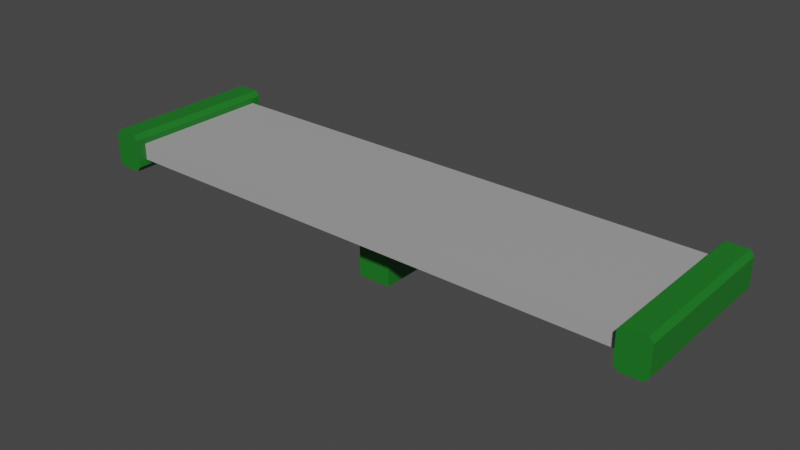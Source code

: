 # Source: WingsKart1.blend  (saved by Blender 2.90.8; exported with 4.5.12 LTS)
import bpy
from mathutils import Matrix  # noqa: F401  (used for matrix-valued properties, if any)

bpy.ops.wm.read_factory_settings(use_empty=True)
scene = bpy.context.scene
scene.name = 'Scene'

# ---- collections
col_collection = bpy.data.collections.new('Collection'); scene.collection.children.link(col_collection)

# ---- materials (node trees are filled in below, after node groups)
mat_gray_wingskart1 = bpy.data.materials.new('Gray_WingsKart1')
mat_gray_wingskart1.use_transparent_shadow = False
mat_green_wingskart1 = bpy.data.materials.new('Green_WingsKart1')
mat_green_wingskart1.use_transparent_shadow = False

# ---- material node trees
mat_gray_wingskart1.use_nodes = True; mat_gray_wingskart1.node_tree.nodes.clear()
_N = mat_gray_wingskart1.node_tree.nodes; _L = mat_gray_wingskart1.node_tree.links
n0 = _N.new('ShaderNodeBsdfPrincipled'); n0.name = 'Principled BSDF'; n0.location = (10, 300)
n0.distribution = 'GGX'
n0.subsurface_method = 'BURLEY'
n0.inputs[0].default_value = (0.3844, 0.3844, 0.3844, 1.0)
n0.inputs[3].default_value = 1.45
n0.inputs[27].default_value = (0.0, 0.0, 0.0, 1.0)
n0.inputs[28].default_value = 1.0
n1 = _N.new('ShaderNodeOutputMaterial'); n1.name = 'Material Output'; n1.location = (300, 300)
_L.new(n0.outputs[0], n1.inputs[0])
n1.is_active_output = True
mat_green_wingskart1.use_nodes = True; mat_green_wingskart1.node_tree.nodes.clear()
_N = mat_green_wingskart1.node_tree.nodes; _L = mat_green_wingskart1.node_tree.links
n0 = _N.new('ShaderNodeBsdfPrincipled'); n0.name = 'Principled BSDF'; n0.location = (10, 300)
n0.distribution = 'GGX'
n0.subsurface_method = 'BURLEY'
n0.inputs[0].default_value = (0.01126, 0.1789, 0.01686, 1.0)
n0.inputs[3].default_value = 1.45
n0.inputs[27].default_value = (0.0, 0.0, 0.0, 1.0)
n0.inputs[28].default_value = 1.0
n1 = _N.new('ShaderNodeOutputMaterial'); n1.name = 'Material Output'; n1.location = (300, 300)
_L.new(n0.outputs[0], n1.inputs[0])
n1.is_active_output = True

# ---- world
world_world = bpy.data.worlds.new('World'); scene.world = world_world
world_world.use_nodes = True; world_world.node_tree.nodes.clear()
_N = world_world.node_tree.nodes; _L = world_world.node_tree.links
n0 = _N.new('ShaderNodeOutputWorld'); n0.name = 'World Output'; n0.location = (300, 300)
n1 = _N.new('ShaderNodeBackground'); n1.name = 'Background'; n1.location = (10, 300)
n1.inputs[0].default_value = (0.05088, 0.05088, 0.05088, 1.0)
_L.new(n1.outputs[0], n0.inputs[0])
n0.is_active_output = True
world_world.color = (0.05088, 0.05088, 0.05088)
world_world.use_sun_shadow = False
world_world.sun_shadow_jitter_overblur = 0.0

# ---- meshes
me_cube_003 = bpy.data.meshes.new('Cube.003')
me_cube_003.from_pydata([(-3.702, -0.9492, -0.04289), (-3.702, -0.9492, 0.1791), (-3.702, 0.9492, -0.04289), (-3.702, 0.9492, 0.1791), (3.702, -0.9492, -0.04289), (3.702, -0.9492, 0.1791), (3.702, 0.9492, -0.04289), (3.702, 0.9492, 0.1791), (3.485, -1.071, -0.1175), (3.538, -1.071, -0.1862), (3.538, -1.071, 0.3224), (3.485, -1.071, 0.2537), (3.538, 1.071, -0.1862), (3.485, 1.071, -0.1175), (3.485, 1.071, 0.2537), (3.538, 1.071, 0.3224), (3.822, -1.071, -0.1862), (3.874, -1.071, -0.1175), (3.874, -1.071, 0.2537), (3.822, -1.071, 0.3224), (3.874, 1.071, -0.1175), (3.822, 1.071, -0.1862), (3.822, 1.071, 0.3224), (3.874, 1.071, 0.2537), (-3.485, -1.071, -0.1175), (-3.538, -1.071, -0.1862), (-3.538, -1.071, 0.3224), (-3.485, -1.071, 0.2537), (-3.538, 1.071, -0.1862), (-3.485, 1.071, -0.1175), (-3.485, 1.071, 0.2537), (-3.538, 1.071, 0.3224), (-3.822, -1.071, -0.1862), (-3.874, -1.071, -0.1175), (-3.874, -1.071, 0.2537), (-3.822, -1.071, 0.3224), (-3.874, 1.071, -0.1175), (-3.822, 1.071, -0.1862), (-3.822, 1.071, 0.3224), (-3.874, 1.071, 0.2537), (-0.2193, -0.4749, -0.7815), (-0.2193, -0.4749, 0.1006), (-0.2193, 0.4749, -0.7815), (-0.2193, 0.4749, 0.1006), (0.2193, -0.4749, -0.7815), (0.2193, -0.4749, 0.1006), (0.2193, 0.4749, -0.7815), (0.2193, 0.4749, 0.1006)], [], [(0, 1, 3, 2), (6, 7, 5, 4), (2, 3, 7, 6), (4, 5, 1, 0), (2, 6, 4, 0), (7, 3, 1, 5), (16, 17, 18, 19, 10, 11, 8, 9), (20, 23, 18, 17), (22, 15, 10, 19), (8, 11, 14, 13), (12, 13, 14, 15, 22, 23, 20, 21), (12, 9, 8, 13), (10, 15, 14, 11), (16, 21, 20, 17), (22, 19, 18, 23), (12, 21, 16, 9), (32, 25, 24, 27, 26, 35, 34, 33), (36, 33, 34, 39), (38, 35, 26, 31), (24, 29, 30, 27), (28, 37, 36, 39, 38, 31, 30, 29), (28, 29, 24, 25), (26, 27, 30, 31), (32, 33, 36, 37), (38, 39, 34, 35), (28, 25, 32, 37), (40, 41, 43, 42), (42, 43, 47, 46), (46, 47, 45, 44), (44, 45, 41, 40), (42, 46, 44, 40), (47, 43, 41, 45)])
me_cube_003.polygons.foreach_set('material_index', [0, 0, 0, 0, 0, 0, 1, 1, 1, 1, 1, 1, 1, 1, 1, 1, 1, 1, 1, 1, 1, 1, 1, 1, 1, 1, 1, 1, 1, 1, 1, 1])
_uv = me_cube_003.uv_layers.new(name='UVMap')
_uv.uv.foreach_set('vector', [0.375, 0.0, 0.625, 0.0, 0.625, 0.25, 0.375, 0.25, 0.375, 0.5, 0.625, 0.5, 0.625, 0.75, 0.375, 0.75, 0.375, 0.25, 0.625, 0.25, 0.625, 0.5, 0.375, 0.5, 0.375, 0.75, 0.625, 0.75, 0.625, 1.0, 0.375, 1.0, 0.125, 0.5, 0.375, 0.5, 0.375, 0.75, 0.125, 0.75, 0.625, 0.5, 0.875, 0.5, 0.875, 0.75, 0.625, 0.75, 0.375, 0.7838, 0.4088, 0.75, 0.5912, 0.75, 0.625, 0.7838, 0.625, 0.9662, 0.5912, 1.0, 0.4088, 1.0, 0.375, 0.9662, 0.4088, 0.5, 0.5912, 0.5, 0.5912, 0.75, 0.4088, 0.75, 0.6588, 0.5, 0.8412, 0.5, 0.8412, 0.75, 0.6588, 0.75, 0.4088, 0.0, 0.5912, 0.0, 0.5912, 0.25, 0.4088, 0.25, 0.375, 0.2838, 0.4088, 0.25, 0.5912, 0.25, 0.625, 0.2838, 0.625, 0.4662, 0.5912, 0.5, 0.4088, 0.5, 0.375, 0.4662, 0.1588, 0.5, 0.1588, 0.75, 0.125, 0.75, 0.125, 0.5, 0.625, 0.0, 0.625, 0.25, 0.5912, 0.25, 0.5912, 0.0, 0.3412, 0.75, 0.3412, 0.5, 0.4088, 0.5, 0.4088, 0.75, 0.6588, 0.5, 0.6588, 0.75, 0.5912, 0.75, 0.5912, 0.5, 0.1588, 0.5, 0.3412, 0.5, 0.3412, 0.75, 0.1588, 0.75, 0.375, 0.7838, 0.375, 0.9662, 0.4088, 1.0, 0.5912, 1.0, 0.625, 0.9662, 0.625, 0.7838, 0.5912, 0.75, 0.4088, 0.75, 0.4088, 0.5, 0.4088, 0.75, 0.5912, 0.75, 0.5912, 0.5, 0.6588, 0.5, 0.6588, 0.75, 0.8412, 0.75, 0.8412, 0.5, 0.4088, 0.0, 0.4088, 0.25, 0.5912, 0.25, 0.5912, 0.0, 0.375, 0.2838, 0.375, 0.4662, 0.4088, 0.5, 0.5912, 0.5, 0.625, 0.4662, 0.625, 0.2838, 0.5912, 0.25, 0.4088, 0.25, 0.1588, 0.5, 0.125, 0.5, 0.125, 0.75, 0.1588, 0.75, 0.625, 0.0, 0.5912, 0.0, 0.5912, 0.25, 0.625, 0.25, 0.3412, 0.75, 0.4088, 0.75, 0.4088, 0.5, 0.3412, 0.5, 0.6588, 0.5, 0.5912, 0.5, 0.5912, 0.75, 0.6588, 0.75, 0.1588, 0.5, 0.1588, 0.75, 0.3412, 0.75, 0.3412, 0.5, 0.375, 0.0, 0.625, 0.0, 0.625, 0.25, 0.375, 0.25, 0.375, 0.25, 0.625, 0.25, 0.625, 0.5, 0.375, 0.5, 0.375, 0.5, 0.625, 0.5, 0.625, 0.75, 0.375, 0.75, 0.375, 0.75, 0.625, 0.75, 0.625, 1.0, 0.375, 1.0, 0.125, 0.5, 0.375, 0.5, 0.375, 0.75, 0.125, 0.75, 0.625, 0.5, 0.875, 0.5, 0.875, 0.75, 0.625, 0.75])
me_cube_003.materials.append(mat_gray_wingskart1)
me_cube_003.materials.append(mat_green_wingskart1)
me_cube_003.use_remesh_fix_poles = True
me_cube_003.use_remesh_preserve_attributes = False
me_cube_003.use_mirror_vertex_groups = False
me_cube_003.update()

# ---- objects
ob_wingskart1 = bpy.data.objects.new('WingsKart1', me_cube_003)

# ---- transforms, parenting, visibility, modifiers, constraints
ob_wingskart1.location = (0.0, 0.0, 0.0)
ob_wingskart1.lineart.crease_threshold = 0.0

# ---- collection membership
col_collection.objects.link(ob_wingskart1)

# ---- scene / render settings (as saved in the file)
scene.frame_start = 1; scene.frame_end = 250; scene.frame_set(1)
scene.render.engine = 'BLENDER_EEVEE_NEXT'
scene.render.fps = 30
scene.cycles.use_denoising = False
scene.cycles.samples = 128
scene.cycles.sampling_pattern = 'TABULATED_SOBOL'
scene.cycles.use_adaptive_sampling = False
scene.cycles.use_light_tree = False
scene.view_settings.view_transform = 'Filmic'
bpy.context.view_layer.update()

# ---- added for rendering (the .blend has no active camera and no usable light): camera, sun
cam_auto = bpy.data.cameras.new('AutoCamera')
cam_auto.lens = 50.0
cam_auto.sensor_width = 36.0
cam_auto.clip_end = 1000.0
ob_auto_camera = bpy.data.objects.new('AutoCamera', cam_auto)
scene.collection.objects.link(ob_auto_camera)
ob_auto_camera.location = (7.50757, -9.00908, 5.77653)
ob_auto_camera.rotation_euler = (1.09748, -7.21219e-08, 0.694738)
scene.camera = ob_auto_camera
light_auto_sun = bpy.data.lights.new('AutoSun', 'SUN')
light_auto_sun.energy = 3.0
light_auto_sun.angle = 0.0523599
ob_auto_sun = bpy.data.objects.new('AutoSun', light_auto_sun)
scene.collection.objects.link(ob_auto_sun)
ob_auto_sun.rotation_euler = (0.872665, 0.174533, 0.523599)
bpy.context.view_layer.update()
